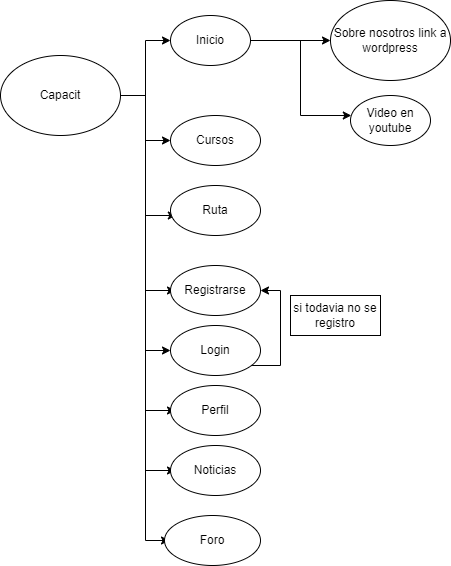

The diagram above was exported from draw.io. Its source (the exported page's mxGraphModel, read from the mxfile embedded in the PNG):
<mxGraphModel dx="1038" dy="571" grid="1" gridSize="10" guides="1" tooltips="1" connect="1" arrows="1" fold="1" page="1" pageScale="1" pageWidth="827" pageHeight="1169" math="0" shadow="0">
  <root>
    <mxCell id="0" />
    <mxCell id="1" parent="0" />
    <mxCell id="I4JjoYeRNtLkCTnwmr4w-3" style="edgeStyle=orthogonalEdgeStyle;rounded=0;orthogonalLoop=1;jettySize=auto;html=1;" edge="1" parent="1" source="I4JjoYeRNtLkCTnwmr4w-1" target="I4JjoYeRNtLkCTnwmr4w-2">
      <mxGeometry relative="1" as="geometry" />
    </mxCell>
    <mxCell id="I4JjoYeRNtLkCTnwmr4w-7" style="edgeStyle=orthogonalEdgeStyle;rounded=0;orthogonalLoop=1;jettySize=auto;html=1;" edge="1" parent="1" source="I4JjoYeRNtLkCTnwmr4w-1" target="I4JjoYeRNtLkCTnwmr4w-6">
      <mxGeometry relative="1" as="geometry" />
    </mxCell>
    <mxCell id="I4JjoYeRNtLkCTnwmr4w-9" style="edgeStyle=orthogonalEdgeStyle;rounded=0;orthogonalLoop=1;jettySize=auto;html=1;" edge="1" parent="1">
      <mxGeometry relative="1" as="geometry">
        <mxPoint x="265" y="190" as="sourcePoint" />
        <mxPoint x="315.80816411546925" y="310" as="targetPoint" />
        <Array as="points">
          <mxPoint x="285" y="190" />
          <mxPoint x="285" y="310" />
        </Array>
      </mxGeometry>
    </mxCell>
    <mxCell id="I4JjoYeRNtLkCTnwmr4w-11" style="edgeStyle=orthogonalEdgeStyle;rounded=0;orthogonalLoop=1;jettySize=auto;html=1;" edge="1" parent="1">
      <mxGeometry relative="1" as="geometry">
        <mxPoint x="265" y="190" as="sourcePoint" />
        <mxPoint x="315" y="385" as="targetPoint" />
        <Array as="points">
          <mxPoint x="285" y="190" />
          <mxPoint x="285" y="385" />
        </Array>
      </mxGeometry>
    </mxCell>
    <mxCell id="I4JjoYeRNtLkCTnwmr4w-13" style="edgeStyle=orthogonalEdgeStyle;rounded=0;orthogonalLoop=1;jettySize=auto;html=1;" edge="1" parent="1" target="I4JjoYeRNtLkCTnwmr4w-12">
      <mxGeometry relative="1" as="geometry">
        <mxPoint x="255" y="190" as="sourcePoint" />
        <mxPoint x="285" y="445" as="targetPoint" />
        <Array as="points">
          <mxPoint x="285" y="190" />
          <mxPoint x="285" y="445" />
        </Array>
      </mxGeometry>
    </mxCell>
    <mxCell id="I4JjoYeRNtLkCTnwmr4w-21" style="edgeStyle=orthogonalEdgeStyle;rounded=0;orthogonalLoop=1;jettySize=auto;html=1;" edge="1" parent="1">
      <mxGeometry relative="1" as="geometry">
        <mxPoint x="265" y="190" as="sourcePoint" />
        <mxPoint x="315" y="505" as="targetPoint" />
        <Array as="points">
          <mxPoint x="285" y="190" />
          <mxPoint x="285" y="505" />
        </Array>
      </mxGeometry>
    </mxCell>
    <mxCell id="I4JjoYeRNtLkCTnwmr4w-27" style="edgeStyle=orthogonalEdgeStyle;rounded=0;orthogonalLoop=1;jettySize=auto;html=1;" edge="1" parent="1">
      <mxGeometry relative="1" as="geometry">
        <mxPoint x="265" y="190" as="sourcePoint" />
        <mxPoint x="315" y="565" as="targetPoint" />
        <Array as="points">
          <mxPoint x="285" y="190" />
          <mxPoint x="285" y="565" />
        </Array>
      </mxGeometry>
    </mxCell>
    <mxCell id="I4JjoYeRNtLkCTnwmr4w-29" style="edgeStyle=orthogonalEdgeStyle;rounded=0;orthogonalLoop=1;jettySize=auto;html=1;" edge="1" parent="1">
      <mxGeometry relative="1" as="geometry">
        <mxPoint x="265" y="190" as="sourcePoint" />
        <mxPoint x="309" y="635" as="targetPoint" />
        <Array as="points">
          <mxPoint x="285" y="190" />
          <mxPoint x="285" y="635" />
        </Array>
      </mxGeometry>
    </mxCell>
    <mxCell id="I4JjoYeRNtLkCTnwmr4w-1" value="Capacit" style="ellipse;whiteSpace=wrap;html=1;" vertex="1" parent="1">
      <mxGeometry x="140" y="150" width="120" height="80" as="geometry" />
    </mxCell>
    <mxCell id="I4JjoYeRNtLkCTnwmr4w-5" style="edgeStyle=orthogonalEdgeStyle;rounded=0;orthogonalLoop=1;jettySize=auto;html=1;" edge="1" parent="1" source="I4JjoYeRNtLkCTnwmr4w-2" target="I4JjoYeRNtLkCTnwmr4w-4">
      <mxGeometry relative="1" as="geometry" />
    </mxCell>
    <mxCell id="I4JjoYeRNtLkCTnwmr4w-25" style="edgeStyle=orthogonalEdgeStyle;rounded=0;orthogonalLoop=1;jettySize=auto;html=1;" edge="1" parent="1" source="I4JjoYeRNtLkCTnwmr4w-2" target="I4JjoYeRNtLkCTnwmr4w-24">
      <mxGeometry relative="1" as="geometry">
        <Array as="points">
          <mxPoint x="440" y="135" />
          <mxPoint x="440" y="210" />
        </Array>
      </mxGeometry>
    </mxCell>
    <mxCell id="I4JjoYeRNtLkCTnwmr4w-2" value="Inicio" style="ellipse;whiteSpace=wrap;html=1;" vertex="1" parent="1">
      <mxGeometry x="310" y="110" width="80" height="50" as="geometry" />
    </mxCell>
    <mxCell id="I4JjoYeRNtLkCTnwmr4w-4" value="Sobre nosotros link a wordpress" style="ellipse;whiteSpace=wrap;html=1;" vertex="1" parent="1">
      <mxGeometry x="470" y="95" width="120" height="80" as="geometry" />
    </mxCell>
    <mxCell id="I4JjoYeRNtLkCTnwmr4w-6" value="Cursos" style="ellipse;whiteSpace=wrap;html=1;" vertex="1" parent="1">
      <mxGeometry x="310" y="210" width="90" height="50" as="geometry" />
    </mxCell>
    <mxCell id="I4JjoYeRNtLkCTnwmr4w-8" value="Ruta" style="ellipse;whiteSpace=wrap;html=1;" vertex="1" parent="1">
      <mxGeometry x="310" y="280" width="90" height="50" as="geometry" />
    </mxCell>
    <mxCell id="I4JjoYeRNtLkCTnwmr4w-10" value="Registrarse" style="ellipse;whiteSpace=wrap;html=1;" vertex="1" parent="1">
      <mxGeometry x="310" y="360" width="90" height="50" as="geometry" />
    </mxCell>
    <mxCell id="I4JjoYeRNtLkCTnwmr4w-14" style="edgeStyle=orthogonalEdgeStyle;rounded=0;orthogonalLoop=1;jettySize=auto;html=1;entryX=1;entryY=0.5;entryDx=0;entryDy=0;" edge="1" parent="1" source="I4JjoYeRNtLkCTnwmr4w-12" target="I4JjoYeRNtLkCTnwmr4w-10">
      <mxGeometry relative="1" as="geometry">
        <Array as="points">
          <mxPoint x="420" y="460" />
          <mxPoint x="420" y="385" />
        </Array>
      </mxGeometry>
    </mxCell>
    <mxCell id="I4JjoYeRNtLkCTnwmr4w-12" value="Login" style="ellipse;whiteSpace=wrap;html=1;" vertex="1" parent="1">
      <mxGeometry x="310" y="420" width="90" height="50" as="geometry" />
    </mxCell>
    <mxCell id="I4JjoYeRNtLkCTnwmr4w-15" value="si todavia no se registro" style="whiteSpace=wrap;html=1;" vertex="1" parent="1">
      <mxGeometry x="430" y="390" width="90" height="40" as="geometry" />
    </mxCell>
    <mxCell id="I4JjoYeRNtLkCTnwmr4w-18" value="Perfil" style="ellipse;whiteSpace=wrap;html=1;" vertex="1" parent="1">
      <mxGeometry x="310" y="480" width="90" height="50" as="geometry" />
    </mxCell>
    <mxCell id="I4JjoYeRNtLkCTnwmr4w-24" value="Video en youtube" style="ellipse;whiteSpace=wrap;html=1;" vertex="1" parent="1">
      <mxGeometry x="490" y="190" width="80" height="50" as="geometry" />
    </mxCell>
    <mxCell id="I4JjoYeRNtLkCTnwmr4w-26" value="Noticias" style="ellipse;whiteSpace=wrap;html=1;" vertex="1" parent="1">
      <mxGeometry x="310" y="540" width="90" height="50" as="geometry" />
    </mxCell>
    <mxCell id="I4JjoYeRNtLkCTnwmr4w-28" value="Foro" style="ellipse;whiteSpace=wrap;html=1;" vertex="1" parent="1">
      <mxGeometry x="304" y="610" width="96" height="50" as="geometry" />
    </mxCell>
  </root>
</mxGraphModel>